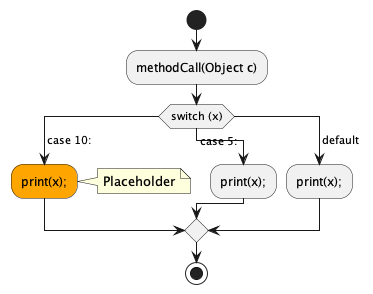

The diagram above was rendered by PlantUML. Its source (embedded in the PNG):
@startuml
start
:methodCall(Object c);
switch (switch (x))
case ( case 10: )
#Orange:print(x);;
note right:Placeholder
case ( case 5: )
:print(x);;
case ( default )
:print(x);;
endswitch
stop
@enduml